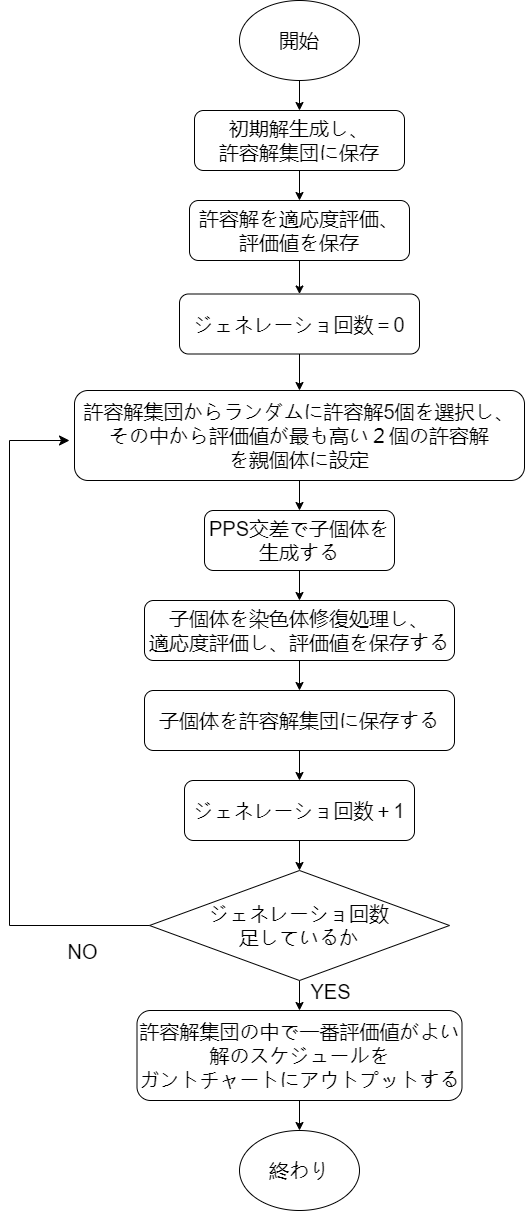

The diagram above was exported from draw.io. Its source (the exported page's mxGraphModel, read from the mxfile embedded in the PNG):
<mxGraphModel dx="1428" dy="772" grid="1" gridSize="10" guides="1" tooltips="1" connect="1" arrows="1" fold="1" page="1" pageScale="1" pageWidth="1169" pageHeight="827" background="none" math="0" shadow="0">
  <root>
    <mxCell id="0" />
    <mxCell id="1" parent="0" />
    <mxCell id="Qz1MP2j7lRSvjAIBZhUa-59" value="" style="edgeStyle=orthogonalEdgeStyle;rounded=0;orthogonalLoop=1;jettySize=auto;html=1;" edge="1" parent="1" source="Qz1MP2j7lRSvjAIBZhUa-55" target="Qz1MP2j7lRSvjAIBZhUa-56">
      <mxGeometry relative="1" as="geometry" />
    </mxCell>
    <mxCell id="Qz1MP2j7lRSvjAIBZhUa-55" value="&lt;font style=&quot;font-size: 20px;&quot;&gt;開始&lt;/font&gt;" style="ellipse;whiteSpace=wrap;html=1;" vertex="1" parent="1">
      <mxGeometry x="510" y="60" width="120" height="80" as="geometry" />
    </mxCell>
    <mxCell id="Qz1MP2j7lRSvjAIBZhUa-78" value="" style="edgeStyle=orthogonalEdgeStyle;rounded=0;orthogonalLoop=1;jettySize=auto;html=1;" edge="1" parent="1" source="Qz1MP2j7lRSvjAIBZhUa-56" target="Qz1MP2j7lRSvjAIBZhUa-57">
      <mxGeometry relative="1" as="geometry" />
    </mxCell>
    <mxCell id="Qz1MP2j7lRSvjAIBZhUa-56" value="&lt;font style=&quot;font-size: 20px;&quot;&gt;初期解生成し、&lt;/font&gt;&lt;div&gt;&lt;font style=&quot;font-size: 20px;&quot;&gt;許容解集団に保存&lt;/font&gt;&lt;/div&gt;" style="rounded=1;whiteSpace=wrap;html=1;" vertex="1" parent="1">
      <mxGeometry x="465" y="170" width="210" height="60" as="geometry" />
    </mxCell>
    <mxCell id="Qz1MP2j7lRSvjAIBZhUa-79" value="" style="edgeStyle=orthogonalEdgeStyle;rounded=0;orthogonalLoop=1;jettySize=auto;html=1;" edge="1" parent="1" source="Qz1MP2j7lRSvjAIBZhUa-57" target="Qz1MP2j7lRSvjAIBZhUa-75">
      <mxGeometry relative="1" as="geometry" />
    </mxCell>
    <mxCell id="Qz1MP2j7lRSvjAIBZhUa-57" value="&lt;font style=&quot;font-size: 20px;&quot;&gt;許容解を適応度評価、&lt;/font&gt;&lt;div&gt;&lt;font style=&quot;font-size: 20px;&quot;&gt;評価値を保存&lt;/font&gt;&lt;/div&gt;" style="rounded=1;whiteSpace=wrap;html=1;" vertex="1" parent="1">
      <mxGeometry x="460" y="260" width="220" height="60" as="geometry" />
    </mxCell>
    <mxCell id="Qz1MP2j7lRSvjAIBZhUa-81" value="" style="edgeStyle=orthogonalEdgeStyle;rounded=0;orthogonalLoop=1;jettySize=auto;html=1;" edge="1" parent="1" source="Qz1MP2j7lRSvjAIBZhUa-58" target="Qz1MP2j7lRSvjAIBZhUa-61">
      <mxGeometry relative="1" as="geometry" />
    </mxCell>
    <mxCell id="Qz1MP2j7lRSvjAIBZhUa-58" value="&lt;font style=&quot;font-size: 20px;&quot;&gt;許容解集団からランダムに許容解5個を選択し、その中から評価値が最も高い２個の許容解&lt;/font&gt;&lt;div&gt;&lt;font style=&quot;font-size: 20px;&quot;&gt;を親個体に設定&lt;/font&gt;&lt;/div&gt;" style="rounded=1;whiteSpace=wrap;html=1;" vertex="1" parent="1">
      <mxGeometry x="345" y="450" width="450" height="90" as="geometry" />
    </mxCell>
    <mxCell id="Qz1MP2j7lRSvjAIBZhUa-82" value="" style="edgeStyle=orthogonalEdgeStyle;rounded=0;orthogonalLoop=1;jettySize=auto;html=1;" edge="1" parent="1" source="Qz1MP2j7lRSvjAIBZhUa-61" target="Qz1MP2j7lRSvjAIBZhUa-62">
      <mxGeometry relative="1" as="geometry" />
    </mxCell>
    <mxCell id="Qz1MP2j7lRSvjAIBZhUa-61" value="&lt;font style=&quot;font-size: 20px;&quot;&gt;PPS交差で子個体を生成する&lt;/font&gt;" style="rounded=1;whiteSpace=wrap;html=1;" vertex="1" parent="1">
      <mxGeometry x="475" y="570" width="190" height="60" as="geometry" />
    </mxCell>
    <mxCell id="Qz1MP2j7lRSvjAIBZhUa-83" value="" style="edgeStyle=orthogonalEdgeStyle;rounded=0;orthogonalLoop=1;jettySize=auto;html=1;" edge="1" parent="1" source="Qz1MP2j7lRSvjAIBZhUa-62" target="Qz1MP2j7lRSvjAIBZhUa-63">
      <mxGeometry relative="1" as="geometry" />
    </mxCell>
    <mxCell id="Qz1MP2j7lRSvjAIBZhUa-62" value="&lt;font style=&quot;font-size: 20px;&quot;&gt;子個体を染色体修復処理し、&lt;/font&gt;&lt;div&gt;&lt;font style=&quot;font-size: 20px;&quot;&gt;適応度評価し、評価値を保存する&lt;/font&gt;&lt;/div&gt;" style="rounded=1;whiteSpace=wrap;html=1;" vertex="1" parent="1">
      <mxGeometry x="415" y="660" width="310" height="60" as="geometry" />
    </mxCell>
    <mxCell id="Qz1MP2j7lRSvjAIBZhUa-84" value="" style="edgeStyle=orthogonalEdgeStyle;rounded=0;orthogonalLoop=1;jettySize=auto;html=1;" edge="1" parent="1" source="Qz1MP2j7lRSvjAIBZhUa-63" target="Qz1MP2j7lRSvjAIBZhUa-74">
      <mxGeometry relative="1" as="geometry" />
    </mxCell>
    <mxCell id="Qz1MP2j7lRSvjAIBZhUa-63" value="&lt;font style=&quot;font-size: 20px;&quot;&gt;子個体を許容解集団に保存する&lt;/font&gt;" style="rounded=1;whiteSpace=wrap;html=1;" vertex="1" parent="1">
      <mxGeometry x="415" y="750" width="310" height="60" as="geometry" />
    </mxCell>
    <mxCell id="Qz1MP2j7lRSvjAIBZhUa-86" value="" style="edgeStyle=orthogonalEdgeStyle;rounded=0;orthogonalLoop=1;jettySize=auto;html=1;" edge="1" parent="1" source="Qz1MP2j7lRSvjAIBZhUa-64" target="Qz1MP2j7lRSvjAIBZhUa-77">
      <mxGeometry relative="1" as="geometry" />
    </mxCell>
    <mxCell id="Qz1MP2j7lRSvjAIBZhUa-64" value="&lt;font style=&quot;font-size: 20px;&quot;&gt;許容解集団の中で一番評価値がよい解のスケジュールを&lt;/font&gt;&lt;div&gt;&lt;font style=&quot;font-size: 20px;&quot;&gt;ガントチャートにアウトプットする&lt;/font&gt;&lt;/div&gt;" style="rounded=1;whiteSpace=wrap;html=1;" vertex="1" parent="1">
      <mxGeometry x="407.5" y="1070" width="325" height="90" as="geometry" />
    </mxCell>
    <mxCell id="Qz1MP2j7lRSvjAIBZhUa-76" value="" style="edgeStyle=orthogonalEdgeStyle;rounded=0;orthogonalLoop=1;jettySize=auto;html=1;" edge="1" parent="1" source="Qz1MP2j7lRSvjAIBZhUa-65" target="Qz1MP2j7lRSvjAIBZhUa-64">
      <mxGeometry relative="1" as="geometry" />
    </mxCell>
    <mxCell id="Qz1MP2j7lRSvjAIBZhUa-88" value="&lt;font style=&quot;font-size: 20px;&quot;&gt;YES&lt;/font&gt;" style="edgeLabel;html=1;align=center;verticalAlign=middle;resizable=0;points=[];" vertex="1" connectable="0" parent="Qz1MP2j7lRSvjAIBZhUa-76">
      <mxGeometry x="0.2" y="-4" relative="1" as="geometry">
        <mxPoint x="34" as="offset" />
      </mxGeometry>
    </mxCell>
    <mxCell id="Qz1MP2j7lRSvjAIBZhUa-65" value="&lt;font style=&quot;font-size: 20px;&quot;&gt;ジェネレーショ回数&lt;/font&gt;&lt;div&gt;&lt;font style=&quot;font-size: 20px;&quot;&gt;足しているか&lt;/font&gt;&lt;/div&gt;" style="rhombus;whiteSpace=wrap;html=1;" vertex="1" parent="1">
      <mxGeometry x="420" y="930" width="300" height="110" as="geometry" />
    </mxCell>
    <mxCell id="Qz1MP2j7lRSvjAIBZhUa-73" value="" style="edgeStyle=elbowEdgeStyle;elbow=horizontal;endArrow=classic;html=1;curved=0;rounded=0;endSize=8;startSize=8;exitX=0;exitY=0.5;exitDx=0;exitDy=0;" edge="1" parent="1" source="Qz1MP2j7lRSvjAIBZhUa-65">
      <mxGeometry width="50" height="50" relative="1" as="geometry">
        <mxPoint x="300" y="880" as="sourcePoint" />
        <mxPoint x="340" y="500" as="targetPoint" />
        <Array as="points">
          <mxPoint x="280" y="740" />
        </Array>
      </mxGeometry>
    </mxCell>
    <mxCell id="Qz1MP2j7lRSvjAIBZhUa-87" value="&lt;font style=&quot;font-size: 20px;&quot;&gt;NO&lt;/font&gt;" style="edgeLabel;html=1;align=center;verticalAlign=middle;resizable=0;points=[];" vertex="1" connectable="0" parent="Qz1MP2j7lRSvjAIBZhUa-73">
      <mxGeometry x="-0.8248" y="1" relative="1" as="geometry">
        <mxPoint x="-8" y="24" as="offset" />
      </mxGeometry>
    </mxCell>
    <mxCell id="Qz1MP2j7lRSvjAIBZhUa-85" value="" style="edgeStyle=orthogonalEdgeStyle;rounded=0;orthogonalLoop=1;jettySize=auto;html=1;" edge="1" parent="1" source="Qz1MP2j7lRSvjAIBZhUa-74" target="Qz1MP2j7lRSvjAIBZhUa-65">
      <mxGeometry relative="1" as="geometry" />
    </mxCell>
    <mxCell id="Qz1MP2j7lRSvjAIBZhUa-74" value="&lt;font style=&quot;font-size: 20px;&quot;&gt;ジェネレーショ回数＋1&lt;/font&gt;" style="rounded=1;whiteSpace=wrap;html=1;" vertex="1" parent="1">
      <mxGeometry x="455" y="840" width="230" height="60" as="geometry" />
    </mxCell>
    <mxCell id="Qz1MP2j7lRSvjAIBZhUa-80" value="" style="edgeStyle=orthogonalEdgeStyle;rounded=0;orthogonalLoop=1;jettySize=auto;html=1;" edge="1" parent="1" source="Qz1MP2j7lRSvjAIBZhUa-75" target="Qz1MP2j7lRSvjAIBZhUa-58">
      <mxGeometry relative="1" as="geometry" />
    </mxCell>
    <mxCell id="Qz1MP2j7lRSvjAIBZhUa-75" value="&lt;font style=&quot;font-size: 20px;&quot;&gt;ジェネレーショ回数＝0&lt;/font&gt;" style="rounded=1;whiteSpace=wrap;html=1;" vertex="1" parent="1">
      <mxGeometry x="450" y="353.5" width="240" height="60" as="geometry" />
    </mxCell>
    <mxCell id="Qz1MP2j7lRSvjAIBZhUa-77" value="&lt;font style=&quot;font-size: 20px;&quot;&gt;終わり&lt;/font&gt;" style="ellipse;whiteSpace=wrap;html=1;" vertex="1" parent="1">
      <mxGeometry x="510" y="1190" width="120" height="80" as="geometry" />
    </mxCell>
  </root>
</mxGraphModel>